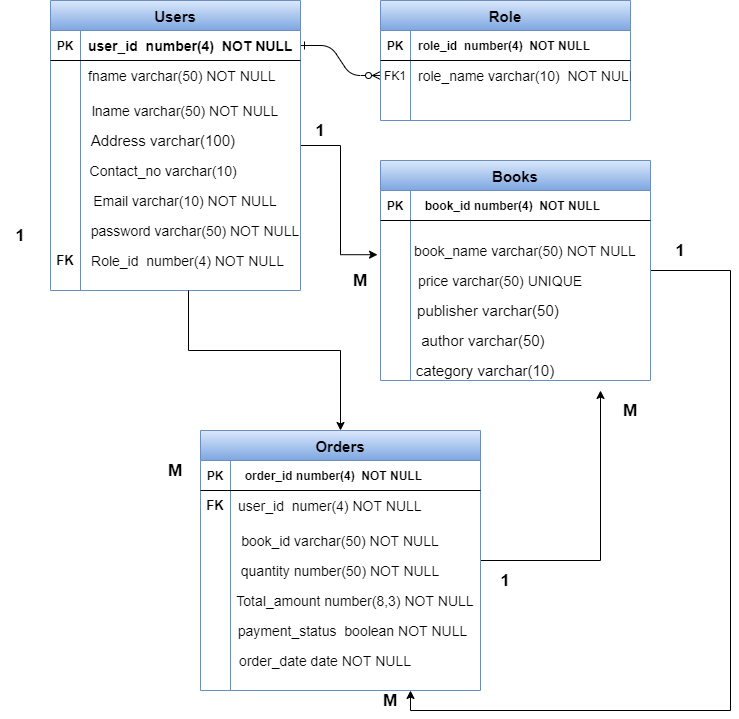

The diagram above was exported from draw.io. Its source (the exported page's mxGraphModel, read from the mxfile embedded in the PNG):
<mxGraphModel dx="782" dy="437" grid="1" gridSize="10" guides="1" tooltips="1" connect="1" arrows="1" fold="1" page="1" pageScale="1" pageWidth="3300" pageHeight="4681" math="0" shadow="0" extFonts="Permanent Marker^https://fonts.googleapis.com/css?family=Permanent+Marker">
  <root>
    <mxCell id="0" />
    <mxCell id="1" parent="0" />
    <mxCell id="C-vyLk0tnHw3VtMMgP7b-1" value="" style="edgeStyle=entityRelationEdgeStyle;endArrow=ERzeroToMany;startArrow=ERone;endFill=1;startFill=0;" parent="1" source="C-vyLk0tnHw3VtMMgP7b-24" target="C-vyLk0tnHw3VtMMgP7b-6" edge="1">
      <mxGeometry width="100" height="100" relative="1" as="geometry">
        <mxPoint x="340" y="720" as="sourcePoint" />
        <mxPoint x="440" y="620" as="targetPoint" />
      </mxGeometry>
    </mxCell>
    <mxCell id="C-vyLk0tnHw3VtMMgP7b-2" value="Role" style="shape=table;startSize=30;container=1;collapsible=1;childLayout=tableLayout;fixedRows=1;rowLines=0;fontStyle=1;align=center;resizeLast=1;fontSize=15;gradientColor=#7ea6e0;fillColor=#dae8fc;strokeColor=#6c8ebf;" parent="1" vertex="1">
      <mxGeometry x="450" y="120" width="250" height="120" as="geometry" />
    </mxCell>
    <mxCell id="C-vyLk0tnHw3VtMMgP7b-3" value="" style="shape=partialRectangle;collapsible=0;dropTarget=0;pointerEvents=0;fillColor=none;points=[[0,0.5],[1,0.5]];portConstraint=eastwest;top=0;left=0;right=0;bottom=1;" parent="C-vyLk0tnHw3VtMMgP7b-2" vertex="1">
      <mxGeometry y="30" width="250" height="30" as="geometry" />
    </mxCell>
    <mxCell id="C-vyLk0tnHw3VtMMgP7b-4" value="PK" style="shape=partialRectangle;overflow=hidden;connectable=0;fillColor=none;top=0;left=0;bottom=0;right=0;fontStyle=1;" parent="C-vyLk0tnHw3VtMMgP7b-3" vertex="1">
      <mxGeometry width="30" height="30" as="geometry" />
    </mxCell>
    <mxCell id="C-vyLk0tnHw3VtMMgP7b-5" value="role_id  number(4)  NOT NULL " style="shape=partialRectangle;overflow=hidden;connectable=0;fillColor=none;top=0;left=0;bottom=0;right=0;align=left;spacingLeft=6;fontStyle=1;" parent="C-vyLk0tnHw3VtMMgP7b-3" vertex="1">
      <mxGeometry x="30" width="220" height="30" as="geometry" />
    </mxCell>
    <mxCell id="C-vyLk0tnHw3VtMMgP7b-6" value="" style="shape=partialRectangle;collapsible=0;dropTarget=0;pointerEvents=0;fillColor=none;points=[[0,0.5],[1,0.5]];portConstraint=eastwest;top=0;left=0;right=0;bottom=0;" parent="C-vyLk0tnHw3VtMMgP7b-2" vertex="1">
      <mxGeometry y="60" width="250" height="30" as="geometry" />
    </mxCell>
    <mxCell id="C-vyLk0tnHw3VtMMgP7b-7" value="FK1" style="shape=partialRectangle;overflow=hidden;connectable=0;fillColor=none;top=0;left=0;bottom=0;right=0;" parent="C-vyLk0tnHw3VtMMgP7b-6" vertex="1">
      <mxGeometry width="30" height="30" as="geometry" />
    </mxCell>
    <mxCell id="C-vyLk0tnHw3VtMMgP7b-8" value="role_name varchar(10)  NOT NULL" style="shape=partialRectangle;overflow=hidden;connectable=0;fillColor=none;top=0;left=0;bottom=0;right=0;align=left;spacingLeft=6;fontSize=14;" parent="C-vyLk0tnHw3VtMMgP7b-6" vertex="1">
      <mxGeometry x="30" width="220" height="30" as="geometry" />
    </mxCell>
    <mxCell id="C-vyLk0tnHw3VtMMgP7b-9" value="" style="shape=partialRectangle;collapsible=0;dropTarget=0;pointerEvents=0;fillColor=none;points=[[0,0.5],[1,0.5]];portConstraint=eastwest;top=0;left=0;right=0;bottom=0;" parent="C-vyLk0tnHw3VtMMgP7b-2" vertex="1">
      <mxGeometry y="90" width="250" height="30" as="geometry" />
    </mxCell>
    <mxCell id="C-vyLk0tnHw3VtMMgP7b-10" value="" style="shape=partialRectangle;overflow=hidden;connectable=0;fillColor=none;top=0;left=0;bottom=0;right=0;" parent="C-vyLk0tnHw3VtMMgP7b-9" vertex="1">
      <mxGeometry width="30" height="30" as="geometry" />
    </mxCell>
    <mxCell id="C-vyLk0tnHw3VtMMgP7b-11" value="" style="shape=partialRectangle;overflow=hidden;connectable=0;fillColor=none;top=0;left=0;bottom=0;right=0;align=left;spacingLeft=6;" parent="C-vyLk0tnHw3VtMMgP7b-9" vertex="1">
      <mxGeometry x="30" width="220" height="30" as="geometry" />
    </mxCell>
    <mxCell id="sDzxmQ_r0ulbctgNxxY4-55" style="edgeStyle=orthogonalEdgeStyle;rounded=0;orthogonalLoop=1;jettySize=auto;html=1;entryX=0.75;entryY=1;entryDx=0;entryDy=0;fontSize=14;fontColor=#000000;" parent="1" source="C-vyLk0tnHw3VtMMgP7b-13" target="sDzxmQ_r0ulbctgNxxY4-16" edge="1">
      <mxGeometry relative="1" as="geometry">
        <Array as="points">
          <mxPoint x="800" y="390" />
          <mxPoint x="800" y="830" />
          <mxPoint x="480" y="830" />
        </Array>
      </mxGeometry>
    </mxCell>
    <mxCell id="C-vyLk0tnHw3VtMMgP7b-13" value="Books" style="shape=table;startSize=30;container=1;collapsible=1;childLayout=tableLayout;fixedRows=1;rowLines=0;fontStyle=1;align=center;resizeLast=1;fontSize=15;gradientColor=#7ea6e0;fillColor=#dae8fc;strokeColor=#6c8ebf;" parent="1" vertex="1">
      <mxGeometry x="450" y="280" width="270" height="220" as="geometry" />
    </mxCell>
    <mxCell id="C-vyLk0tnHw3VtMMgP7b-14" value="" style="shape=partialRectangle;collapsible=0;dropTarget=0;pointerEvents=0;fillColor=none;points=[[0,0.5],[1,0.5]];portConstraint=eastwest;top=0;left=0;right=0;bottom=1;" parent="C-vyLk0tnHw3VtMMgP7b-13" vertex="1">
      <mxGeometry y="30" width="270" height="30" as="geometry" />
    </mxCell>
    <mxCell id="C-vyLk0tnHw3VtMMgP7b-15" value="PK" style="shape=partialRectangle;overflow=hidden;connectable=0;fillColor=none;top=0;left=0;bottom=0;right=0;fontStyle=1;" parent="C-vyLk0tnHw3VtMMgP7b-14" vertex="1">
      <mxGeometry width="30" height="30" as="geometry" />
    </mxCell>
    <mxCell id="C-vyLk0tnHw3VtMMgP7b-16" value="  book_id number(4)  NOT NULL" style="shape=partialRectangle;overflow=hidden;connectable=0;fillColor=none;top=0;left=0;bottom=0;right=0;align=left;spacingLeft=6;fontStyle=1;" parent="C-vyLk0tnHw3VtMMgP7b-14" vertex="1">
      <mxGeometry x="30" width="240" height="30" as="geometry" />
    </mxCell>
    <mxCell id="C-vyLk0tnHw3VtMMgP7b-17" value="" style="shape=partialRectangle;collapsible=0;dropTarget=0;pointerEvents=0;fillColor=none;points=[[0,0.5],[1,0.5]];portConstraint=eastwest;top=0;left=0;right=0;bottom=0;" parent="C-vyLk0tnHw3VtMMgP7b-13" vertex="1">
      <mxGeometry y="60" width="270" height="30" as="geometry" />
    </mxCell>
    <mxCell id="C-vyLk0tnHw3VtMMgP7b-18" value="" style="shape=partialRectangle;overflow=hidden;connectable=0;fillColor=none;top=0;left=0;bottom=0;right=0;" parent="C-vyLk0tnHw3VtMMgP7b-17" vertex="1">
      <mxGeometry width="30" height="30" as="geometry" />
    </mxCell>
    <mxCell id="C-vyLk0tnHw3VtMMgP7b-19" value="" style="shape=partialRectangle;overflow=hidden;connectable=0;fillColor=none;top=0;left=0;bottom=0;right=0;align=left;spacingLeft=6;" parent="C-vyLk0tnHw3VtMMgP7b-17" vertex="1">
      <mxGeometry x="30" width="240" height="30" as="geometry" />
    </mxCell>
    <mxCell id="sDzxmQ_r0ulbctgNxxY4-51" style="edgeStyle=orthogonalEdgeStyle;rounded=0;orthogonalLoop=1;jettySize=auto;html=1;entryX=-0.011;entryY=1.141;entryDx=0;entryDy=0;entryPerimeter=0;fontSize=14;fontColor=#000000;" parent="1" source="C-vyLk0tnHw3VtMMgP7b-23" target="C-vyLk0tnHw3VtMMgP7b-17" edge="1">
      <mxGeometry relative="1" as="geometry" />
    </mxCell>
    <mxCell id="C-vyLk0tnHw3VtMMgP7b-23" value="Users" style="shape=table;startSize=30;container=1;collapsible=1;childLayout=tableLayout;fixedRows=1;rowLines=0;fontStyle=1;align=center;resizeLast=1;fontSize=15;fillColor=#dae8fc;strokeColor=#6c8ebf;gradientColor=#7ea6e0;" parent="1" vertex="1">
      <mxGeometry x="120" y="120" width="250" height="290" as="geometry" />
    </mxCell>
    <mxCell id="C-vyLk0tnHw3VtMMgP7b-24" value="" style="shape=partialRectangle;collapsible=0;dropTarget=0;pointerEvents=0;fillColor=none;points=[[0,0.5],[1,0.5]];portConstraint=eastwest;top=0;left=0;right=0;bottom=1;" parent="C-vyLk0tnHw3VtMMgP7b-23" vertex="1">
      <mxGeometry y="30" width="250" height="30" as="geometry" />
    </mxCell>
    <mxCell id="C-vyLk0tnHw3VtMMgP7b-25" value="PK" style="shape=partialRectangle;overflow=hidden;connectable=0;fillColor=none;top=0;left=0;bottom=0;right=0;fontStyle=1;" parent="C-vyLk0tnHw3VtMMgP7b-24" vertex="1">
      <mxGeometry width="30" height="30" as="geometry" />
    </mxCell>
    <mxCell id="C-vyLk0tnHw3VtMMgP7b-26" value="user_id  number(4)  NOT NULL " style="shape=partialRectangle;overflow=hidden;connectable=0;fillColor=none;top=0;left=0;bottom=0;right=0;align=left;spacingLeft=6;fontStyle=1;fontSize=14;" parent="C-vyLk0tnHw3VtMMgP7b-24" vertex="1">
      <mxGeometry x="30" width="220" height="30" as="geometry" />
    </mxCell>
    <mxCell id="C-vyLk0tnHw3VtMMgP7b-27" value="" style="shape=partialRectangle;collapsible=0;dropTarget=0;pointerEvents=0;fillColor=none;points=[[0,0.5],[1,0.5]];portConstraint=eastwest;top=0;left=0;right=0;bottom=0;" parent="C-vyLk0tnHw3VtMMgP7b-23" vertex="1">
      <mxGeometry y="60" width="250" height="30" as="geometry" />
    </mxCell>
    <mxCell id="C-vyLk0tnHw3VtMMgP7b-28" value="" style="shape=partialRectangle;overflow=hidden;connectable=0;fillColor=none;top=0;left=0;bottom=0;right=0;" parent="C-vyLk0tnHw3VtMMgP7b-27" vertex="1">
      <mxGeometry width="30" height="30" as="geometry" />
    </mxCell>
    <mxCell id="C-vyLk0tnHw3VtMMgP7b-29" value="fname varchar(50) NOT NULL" style="shape=partialRectangle;overflow=hidden;connectable=0;fillColor=none;top=0;left=0;bottom=0;right=0;align=left;spacingLeft=6;fontSize=14;" parent="C-vyLk0tnHw3VtMMgP7b-27" vertex="1">
      <mxGeometry x="30" width="220" height="30" as="geometry" />
    </mxCell>
    <mxCell id="sDzxmQ_r0ulbctgNxxY4-4" value="&lt;span style=&quot;text-align: left&quot;&gt;&lt;font style=&quot;font-size: 14px&quot;&gt;lname varchar(50) NOT NULL&lt;/font&gt;&lt;/span&gt;" style="text;html=1;strokeColor=none;fillColor=none;align=center;verticalAlign=middle;whiteSpace=wrap;rounded=0;fontColor=#000000;" parent="1" vertex="1">
      <mxGeometry x="160" y="220" width="190" height="20" as="geometry" />
    </mxCell>
    <mxCell id="sDzxmQ_r0ulbctgNxxY4-5" value="&lt;span style=&quot;text-align: left&quot;&gt;&lt;font style=&quot;font-size: 15px&quot;&gt;Address varchar(100)&amp;nbsp;&lt;/font&gt;&lt;/span&gt;" style="text;html=1;strokeColor=none;fillColor=none;align=center;verticalAlign=middle;whiteSpace=wrap;rounded=0;fontColor=#000000;" parent="1" vertex="1">
      <mxGeometry x="140" y="250" width="190" height="20" as="geometry" />
    </mxCell>
    <mxCell id="sDzxmQ_r0ulbctgNxxY4-6" value="&lt;span style=&quot;text-align: left&quot;&gt;&lt;font style=&quot;font-size: 14px&quot;&gt;Contact_no varchar(10)&amp;nbsp;&lt;/font&gt;&lt;/span&gt;" style="text;html=1;strokeColor=none;fillColor=none;align=center;verticalAlign=middle;whiteSpace=wrap;rounded=0;fontColor=#000000;" parent="1" vertex="1">
      <mxGeometry x="135" y="280" width="200" height="20" as="geometry" />
    </mxCell>
    <mxCell id="sDzxmQ_r0ulbctgNxxY4-7" value="&lt;span style=&quot;text-align: left&quot;&gt;&lt;font style=&quot;font-size: 14px&quot;&gt;Email varchar(10) NOT NULL&lt;/font&gt;&lt;/span&gt;" style="text;html=1;strokeColor=none;fillColor=none;align=center;verticalAlign=middle;whiteSpace=wrap;rounded=0;fontColor=#000000;" parent="1" vertex="1">
      <mxGeometry x="160" y="310" width="190" height="20" as="geometry" />
    </mxCell>
    <mxCell id="sDzxmQ_r0ulbctgNxxY4-8" value="&lt;span style=&quot;text-align: left&quot;&gt;&lt;font style=&quot;font-size: 14px&quot;&gt;password varchar(50) NOT NULL&lt;/font&gt;&lt;/span&gt;" style="text;html=1;strokeColor=none;fillColor=none;align=center;verticalAlign=middle;whiteSpace=wrap;rounded=0;fontColor=#000000;" parent="1" vertex="1">
      <mxGeometry x="150" y="340" width="230" height="20" as="geometry" />
    </mxCell>
    <mxCell id="sDzxmQ_r0ulbctgNxxY4-10" value="&lt;span style=&quot;text-align: left&quot;&gt;&lt;font style=&quot;font-size: 14px&quot;&gt;price varchar(50) UNIQUE&lt;/font&gt;&lt;/span&gt;" style="text;html=1;strokeColor=none;fillColor=none;align=center;verticalAlign=middle;whiteSpace=wrap;rounded=0;fontColor=#000000;" parent="1" vertex="1">
      <mxGeometry x="480" y="390" width="180" height="20" as="geometry" />
    </mxCell>
    <mxCell id="sDzxmQ_r0ulbctgNxxY4-11" value="&lt;span style=&quot;text-align: left&quot;&gt;&lt;font style=&quot;font-size: 15px&quot;&gt;publisher varchar(50)&amp;nbsp;&lt;/font&gt;&lt;/span&gt;" style="text;html=1;strokeColor=none;fillColor=none;align=center;verticalAlign=middle;whiteSpace=wrap;rounded=0;fontColor=#000000;" parent="1" vertex="1">
      <mxGeometry x="470" y="420" width="180" height="20" as="geometry" />
    </mxCell>
    <mxCell id="sDzxmQ_r0ulbctgNxxY4-12" value="&lt;span style=&quot;text-align: left&quot;&gt;&lt;font style=&quot;font-size: 15px&quot;&gt;author varchar(50)&amp;nbsp;&lt;/font&gt;&lt;/span&gt;" style="text;html=1;strokeColor=none;fillColor=none;align=center;verticalAlign=middle;whiteSpace=wrap;rounded=0;fontColor=#000000;" parent="1" vertex="1">
      <mxGeometry x="470" y="450" width="170" height="20" as="geometry" />
    </mxCell>
    <mxCell id="sDzxmQ_r0ulbctgNxxY4-13" value="&lt;span style=&quot;text-align: left&quot;&gt;&lt;font style=&quot;font-size: 14px&quot;&gt;book_name varchar(50) NOT NULL&lt;/font&gt;&lt;/span&gt;" style="text;html=1;strokeColor=none;fillColor=none;align=center;verticalAlign=middle;whiteSpace=wrap;rounded=0;fontColor=#000000;" parent="1" vertex="1">
      <mxGeometry x="480" y="360" width="230" height="20" as="geometry" />
    </mxCell>
    <mxCell id="sDzxmQ_r0ulbctgNxxY4-33" style="edgeStyle=orthogonalEdgeStyle;rounded=0;orthogonalLoop=1;jettySize=auto;html=1;entryX=0.5;entryY=0;entryDx=0;entryDy=0;fontSize=14;fontColor=#000000;" parent="1" target="sDzxmQ_r0ulbctgNxxY4-16" edge="1">
      <mxGeometry relative="1" as="geometry">
        <mxPoint x="258" y="410" as="sourcePoint" />
        <Array as="points">
          <mxPoint x="258" y="470" />
          <mxPoint x="410" y="470" />
        </Array>
      </mxGeometry>
    </mxCell>
    <mxCell id="sDzxmQ_r0ulbctgNxxY4-14" value="&lt;div style=&quot;text-align: left&quot;&gt;&lt;span&gt;&lt;font style=&quot;font-size: 14px&quot;&gt;Role_id&amp;nbsp; number(4) NOT NULL&lt;/font&gt;&lt;/span&gt;&lt;/div&gt;" style="text;html=1;strokeColor=none;fillColor=none;align=center;verticalAlign=middle;whiteSpace=wrap;rounded=0;fontColor=#000000;" parent="1" vertex="1">
      <mxGeometry x="160" y="370" width="195" height="20" as="geometry" />
    </mxCell>
    <mxCell id="sDzxmQ_r0ulbctgNxxY4-15" value="&lt;b&gt;&lt;font style=&quot;font-size: 13px&quot;&gt;FK&lt;/font&gt;&lt;/b&gt;" style="text;html=1;strokeColor=none;fillColor=none;align=center;verticalAlign=middle;whiteSpace=wrap;rounded=0;fontColor=#000000;" parent="1" vertex="1">
      <mxGeometry x="120" y="365" width="30" height="30" as="geometry" />
    </mxCell>
    <mxCell id="sDzxmQ_r0ulbctgNxxY4-58" style="edgeStyle=orthogonalEdgeStyle;rounded=0;orthogonalLoop=1;jettySize=auto;html=1;fontSize=14;fontColor=#000000;" parent="1" source="sDzxmQ_r0ulbctgNxxY4-16" edge="1">
      <mxGeometry relative="1" as="geometry">
        <mxPoint x="670" y="510" as="targetPoint" />
      </mxGeometry>
    </mxCell>
    <mxCell id="sDzxmQ_r0ulbctgNxxY4-16" value="Orders" style="shape=table;startSize=30;container=1;collapsible=1;childLayout=tableLayout;fixedRows=1;rowLines=0;fontStyle=1;align=center;resizeLast=1;fontSize=15;gradientColor=#7ea6e0;fillColor=#dae8fc;strokeColor=#6c8ebf;" parent="1" vertex="1">
      <mxGeometry x="270" y="550" width="280" height="260" as="geometry" />
    </mxCell>
    <mxCell id="sDzxmQ_r0ulbctgNxxY4-17" value="" style="shape=partialRectangle;collapsible=0;dropTarget=0;pointerEvents=0;fillColor=none;points=[[0,0.5],[1,0.5]];portConstraint=eastwest;top=0;left=0;right=0;bottom=1;" parent="sDzxmQ_r0ulbctgNxxY4-16" vertex="1">
      <mxGeometry y="30" width="280" height="30" as="geometry" />
    </mxCell>
    <mxCell id="sDzxmQ_r0ulbctgNxxY4-18" value="PK" style="shape=partialRectangle;overflow=hidden;connectable=0;fillColor=none;top=0;left=0;bottom=0;right=0;fontStyle=1;" parent="sDzxmQ_r0ulbctgNxxY4-17" vertex="1">
      <mxGeometry width="30" height="30" as="geometry" />
    </mxCell>
    <mxCell id="sDzxmQ_r0ulbctgNxxY4-19" value="  order_id number(4)  NOT NULL" style="shape=partialRectangle;overflow=hidden;connectable=0;fillColor=none;top=0;left=0;bottom=0;right=0;align=left;spacingLeft=6;fontStyle=1;" parent="sDzxmQ_r0ulbctgNxxY4-17" vertex="1">
      <mxGeometry x="30" width="250" height="30" as="geometry" />
    </mxCell>
    <mxCell id="sDzxmQ_r0ulbctgNxxY4-20" value="" style="shape=partialRectangle;collapsible=0;dropTarget=0;pointerEvents=0;fillColor=none;points=[[0,0.5],[1,0.5]];portConstraint=eastwest;top=0;left=0;right=0;bottom=0;" parent="sDzxmQ_r0ulbctgNxxY4-16" vertex="1">
      <mxGeometry y="60" width="280" height="30" as="geometry" />
    </mxCell>
    <mxCell id="sDzxmQ_r0ulbctgNxxY4-21" value="" style="shape=partialRectangle;overflow=hidden;connectable=0;fillColor=none;top=0;left=0;bottom=0;right=0;" parent="sDzxmQ_r0ulbctgNxxY4-20" vertex="1">
      <mxGeometry width="30" height="30" as="geometry" />
    </mxCell>
    <mxCell id="sDzxmQ_r0ulbctgNxxY4-22" value="user_id  numer(4) NOT NULL" style="shape=partialRectangle;overflow=hidden;connectable=0;fillColor=none;top=0;left=0;bottom=0;right=0;align=left;spacingLeft=6;fontSize=14;" parent="sDzxmQ_r0ulbctgNxxY4-20" vertex="1">
      <mxGeometry x="30" width="250" height="30" as="geometry" />
    </mxCell>
    <mxCell id="sDzxmQ_r0ulbctgNxxY4-30" value="&lt;span style=&quot;text-align: left&quot;&gt;&lt;font style=&quot;font-size: 14px&quot;&gt;book_id varchar(50) NOT NULL&lt;/font&gt;&lt;/span&gt;" style="text;html=1;strokeColor=none;fillColor=none;align=center;verticalAlign=middle;whiteSpace=wrap;rounded=0;fontColor=#000000;" parent="1" vertex="1">
      <mxGeometry x="310" y="650" width="200" height="20" as="geometry" />
    </mxCell>
    <mxCell id="sDzxmQ_r0ulbctgNxxY4-31" value="&lt;span style=&quot;text-align: left&quot;&gt;&lt;font style=&quot;font-size: 14px&quot;&gt;quantity number(50) NOT NULL&lt;/font&gt;&lt;/span&gt;" style="text;html=1;strokeColor=none;fillColor=none;align=center;verticalAlign=middle;whiteSpace=wrap;rounded=0;fontColor=#000000;" parent="1" vertex="1">
      <mxGeometry x="305" y="680" width="210" height="20" as="geometry" />
    </mxCell>
    <mxCell id="sDzxmQ_r0ulbctgNxxY4-34" value="&lt;font style=&quot;font-size: 17px&quot;&gt;&lt;b&gt;1&lt;/b&gt;&lt;/font&gt;" style="text;html=1;strokeColor=none;fillColor=none;align=center;verticalAlign=middle;whiteSpace=wrap;rounded=0;fontSize=14;fontColor=#000000;" parent="1" vertex="1">
      <mxGeometry x="70" y="345" width="40" height="20" as="geometry" />
    </mxCell>
    <mxCell id="sDzxmQ_r0ulbctgNxxY4-35" value="&lt;b&gt;&lt;font style=&quot;font-size: 17px&quot;&gt;M&lt;/font&gt;&lt;/b&gt;" style="text;html=1;strokeColor=none;fillColor=none;align=center;verticalAlign=middle;whiteSpace=wrap;rounded=0;fontSize=14;fontColor=#000000;" parent="1" vertex="1">
      <mxGeometry x="225" y="580" width="40" height="20" as="geometry" />
    </mxCell>
    <mxCell id="sDzxmQ_r0ulbctgNxxY4-39" value="&lt;font style=&quot;font-size: 17px&quot;&gt;&lt;b&gt;1&lt;/b&gt;&lt;/font&gt;" style="text;html=1;strokeColor=none;fillColor=none;align=center;verticalAlign=middle;whiteSpace=wrap;rounded=0;fontSize=14;fontColor=#000000;" parent="1" vertex="1">
      <mxGeometry x="555" y="690" width="40" height="20" as="geometry" />
    </mxCell>
    <mxCell id="sDzxmQ_r0ulbctgNxxY4-40" value="&lt;font style=&quot;font-size: 17px&quot;&gt;&lt;b&gt;M&lt;/b&gt;&lt;/font&gt;" style="text;html=1;strokeColor=none;fillColor=none;align=center;verticalAlign=middle;whiteSpace=wrap;rounded=0;fontSize=14;fontColor=#000000;" parent="1" vertex="1">
      <mxGeometry x="680" y="520" width="40" height="20" as="geometry" />
    </mxCell>
    <mxCell id="sDzxmQ_r0ulbctgNxxY4-42" value="&lt;span style=&quot;text-align: left&quot;&gt;&lt;font style=&quot;font-size: 14px&quot;&gt;payment_status&amp;nbsp; boolean NOT NULL&lt;/font&gt;&lt;/span&gt;" style="text;html=1;strokeColor=none;fillColor=none;align=center;verticalAlign=middle;whiteSpace=wrap;rounded=0;fontColor=#000000;" parent="1" vertex="1">
      <mxGeometry x="305" y="740" width="235" height="20" as="geometry" />
    </mxCell>
    <mxCell id="sDzxmQ_r0ulbctgNxxY4-44" value="&lt;span style=&quot;text-align: left&quot;&gt;&lt;font style=&quot;font-size: 14px&quot;&gt;Total_amount number(8,3) NOT NULL&lt;/font&gt;&lt;/span&gt;" style="text;html=1;strokeColor=none;fillColor=none;align=center;verticalAlign=middle;whiteSpace=wrap;rounded=0;fontColor=#000000;" parent="1" vertex="1">
      <mxGeometry x="305" y="710" width="240" height="20" as="geometry" />
    </mxCell>
    <mxCell id="sDzxmQ_r0ulbctgNxxY4-45" value="&lt;span style=&quot;text-align: left&quot;&gt;&lt;font style=&quot;font-size: 14px&quot;&gt;order_date date NOT NULL&lt;/font&gt;&lt;/span&gt;" style="text;html=1;strokeColor=none;fillColor=none;align=center;verticalAlign=middle;whiteSpace=wrap;rounded=0;fontColor=#000000;" parent="1" vertex="1">
      <mxGeometry x="280" y="770" width="230" height="20" as="geometry" />
    </mxCell>
    <mxCell id="sDzxmQ_r0ulbctgNxxY4-46" value="&lt;span style=&quot;text-align: left&quot;&gt;&lt;font style=&quot;font-size: 15px&quot;&gt;category varchar(10)&lt;/font&gt;&lt;/span&gt;" style="text;html=1;strokeColor=none;fillColor=none;align=center;verticalAlign=middle;whiteSpace=wrap;rounded=0;fontColor=#000000;" parent="1" vertex="1">
      <mxGeometry x="450" y="480" width="210" height="20" as="geometry" />
    </mxCell>
    <mxCell id="sDzxmQ_r0ulbctgNxxY4-52" value="&lt;font style=&quot;font-size: 17px&quot;&gt;&lt;b&gt;1&lt;/b&gt;&lt;/font&gt;" style="text;html=1;strokeColor=none;fillColor=none;align=center;verticalAlign=middle;whiteSpace=wrap;rounded=0;fontSize=14;fontColor=#000000;" parent="1" vertex="1">
      <mxGeometry x="370" y="240" width="40" height="20" as="geometry" />
    </mxCell>
    <mxCell id="sDzxmQ_r0ulbctgNxxY4-53" value="&lt;font style=&quot;font-size: 17px&quot;&gt;&lt;b&gt;M&lt;/b&gt;&lt;/font&gt;" style="text;html=1;strokeColor=none;fillColor=none;align=center;verticalAlign=middle;whiteSpace=wrap;rounded=0;fontSize=14;fontColor=#000000;" parent="1" vertex="1">
      <mxGeometry x="410" y="390" width="40" height="20" as="geometry" />
    </mxCell>
    <mxCell id="sDzxmQ_r0ulbctgNxxY4-56" value="&lt;font style=&quot;font-size: 17px&quot;&gt;&lt;b&gt;1&lt;/b&gt;&lt;/font&gt;" style="text;html=1;strokeColor=none;fillColor=none;align=center;verticalAlign=middle;whiteSpace=wrap;rounded=0;fontSize=14;fontColor=#000000;" parent="1" vertex="1">
      <mxGeometry x="730" y="360" width="40" height="20" as="geometry" />
    </mxCell>
    <mxCell id="sDzxmQ_r0ulbctgNxxY4-57" value="&lt;font style=&quot;font-size: 17px&quot;&gt;&lt;b&gt;M&lt;/b&gt;&lt;/font&gt;" style="text;html=1;strokeColor=none;fillColor=none;align=center;verticalAlign=middle;whiteSpace=wrap;rounded=0;fontSize=14;fontColor=#000000;" parent="1" vertex="1">
      <mxGeometry x="440" y="810" width="40" height="20" as="geometry" />
    </mxCell>
    <mxCell id="sDzxmQ_r0ulbctgNxxY4-60" value="&lt;b&gt;&lt;font style=&quot;font-size: 13px&quot;&gt;FK&lt;/font&gt;&lt;/b&gt;" style="text;html=1;strokeColor=none;fillColor=none;align=center;verticalAlign=middle;whiteSpace=wrap;rounded=0;fontColor=#000000;" parent="1" vertex="1">
      <mxGeometry x="270" y="610" width="30" height="30" as="geometry" />
    </mxCell>
  </root>
</mxGraphModel>